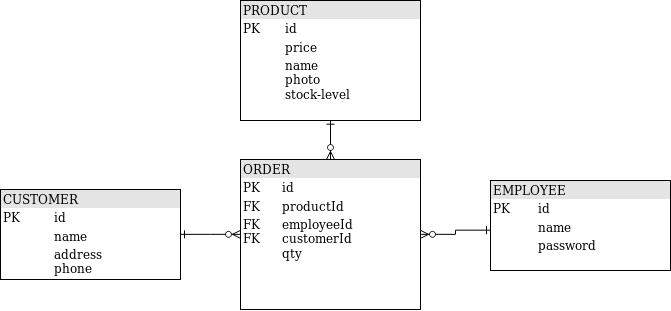

The diagram above was exported from draw.io. Its source (the exported page's mxGraphModel, read from the mxfile embedded in the PNG):
<mxGraphModel dx="1185" dy="647" grid="1" gridSize="10" guides="1" tooltips="1" connect="1" arrows="1" fold="1" page="1" pageScale="1" pageWidth="826" pageHeight="1169" background="#ffffff" math="0" shadow="0">
  <root>
    <mxCell id="0" />
    <mxCell id="1" parent="0" />
    <mxCell id="H1tNqpkzgpkem2y_J4mi-124" value="" style="edgeStyle=orthogonalEdgeStyle;rounded=0;orthogonalLoop=1;jettySize=auto;html=1;endArrow=ERzeroToMany;endFill=1;exitX=0.5;exitY=1;exitDx=0;exitDy=0;startArrow=ERone;startFill=0;" parent="1" source="H1tNqpkzgpkem2y_J4mi-130" target="H1tNqpkzgpkem2y_J4mi-133" edge="1">
      <mxGeometry relative="1" as="geometry">
        <mxPoint x="490.0344827586207" y="339.9999999999999" as="sourcePoint" />
        <mxPoint x="380.3793103448277" y="560" as="targetPoint" />
      </mxGeometry>
    </mxCell>
    <mxCell id="H1tNqpkzgpkem2y_J4mi-122" value="" style="edgeStyle=orthogonalEdgeStyle;rounded=0;orthogonalLoop=1;jettySize=auto;html=1;endArrow=ERzeroToMany;endFill=1;exitX=1;exitY=0.5;exitDx=0;exitDy=0;startArrow=ERone;startFill=0;" parent="1" source="H1tNqpkzgpkem2y_J4mi-131" target="H1tNqpkzgpkem2y_J4mi-133" edge="1">
      <mxGeometry relative="1" as="geometry">
        <mxPoint x="260" y="600" as="sourcePoint" />
        <mxPoint x="320" y="589.8965517241379" as="targetPoint" />
      </mxGeometry>
    </mxCell>
    <mxCell id="H1tNqpkzgpkem2y_J4mi-127" value="" style="edgeStyle=orthogonalEdgeStyle;rounded=0;orthogonalLoop=1;jettySize=auto;html=1;endArrow=ERone;endFill=0;entryX=0;entryY=0.556;entryDx=0;entryDy=0;entryPerimeter=0;exitX=1;exitY=0.5;exitDx=0;exitDy=0;startArrow=ERzeroToMany;startFill=1;" parent="1" source="H1tNqpkzgpkem2y_J4mi-133" target="H1tNqpkzgpkem2y_J4mi-132" edge="1">
      <mxGeometry relative="1" as="geometry">
        <mxPoint x="440" y="589.8965517241379" as="sourcePoint" />
        <mxPoint x="540" y="600" as="targetPoint" />
      </mxGeometry>
    </mxCell>
    <mxCell id="H1tNqpkzgpkem2y_J4mi-130" value="&lt;div style=&quot;box-sizing: border-box ; width: 100% ; background: #e4e4e4 ; padding: 2px&quot;&gt;PRODUCT&lt;/div&gt;&lt;table style=&quot;width: 100% ; font-size: 1em&quot; cellspacing=&quot;0&quot; cellpadding=&quot;2&quot;&gt;&lt;tbody&gt;&lt;tr&gt;&lt;td&gt;PK&lt;/td&gt;&lt;td&gt;id&lt;/td&gt;&lt;/tr&gt;&lt;tr&gt;&lt;td&gt;&lt;br&gt;&lt;/td&gt;&lt;td&gt;price&lt;/td&gt;&lt;/tr&gt;&lt;tr&gt;&lt;td&gt;&lt;br&gt;&lt;/td&gt;&lt;td&gt;name&lt;br&gt;photo&lt;br&gt;stock-level&lt;br&gt;&lt;/td&gt;&lt;/tr&gt;&lt;/tbody&gt;&lt;/table&gt;" style="verticalAlign=top;align=left;overflow=fill;html=1;" parent="1" vertex="1">
      <mxGeometry x="310" y="410" width="180" height="120" as="geometry" />
    </mxCell>
    <mxCell id="H1tNqpkzgpkem2y_J4mi-131" value="&lt;div style=&quot;box-sizing: border-box ; width: 100% ; background: #e4e4e4 ; padding: 2px&quot;&gt;CUSTOMER&lt;/div&gt;&lt;table style=&quot;width: 100% ; font-size: 1em&quot; cellspacing=&quot;0&quot; cellpadding=&quot;2&quot;&gt;&lt;tbody&gt;&lt;tr&gt;&lt;td&gt;PK&lt;/td&gt;&lt;td&gt;id&lt;/td&gt;&lt;/tr&gt;&lt;tr&gt;&lt;td&gt;&lt;br&gt;&lt;/td&gt;&lt;td&gt;name&lt;br&gt;&lt;/td&gt;&lt;/tr&gt;&lt;tr&gt;&lt;td&gt;&lt;br&gt;&lt;/td&gt;&lt;td&gt;address&lt;br&gt;phone&lt;br&gt;&lt;/td&gt;&lt;/tr&gt;&lt;/tbody&gt;&lt;/table&gt;" style="verticalAlign=top;align=left;overflow=fill;html=1;" parent="1" vertex="1">
      <mxGeometry x="70" y="599" width="180" height="90" as="geometry" />
    </mxCell>
    <mxCell id="H1tNqpkzgpkem2y_J4mi-132" value="&lt;div style=&quot;box-sizing: border-box ; width: 100% ; background: #e4e4e4 ; padding: 2px&quot;&gt;EMPLOYEE&lt;/div&gt;&lt;table style=&quot;width: 100% ; font-size: 1em&quot; cellspacing=&quot;0&quot; cellpadding=&quot;2&quot;&gt;&lt;tbody&gt;&lt;tr&gt;&lt;td&gt;PK&lt;/td&gt;&lt;td&gt;id&lt;/td&gt;&lt;/tr&gt;&lt;tr&gt;&lt;td&gt;&lt;br&gt;&lt;/td&gt;&lt;td&gt;name&lt;/td&gt;&lt;/tr&gt;&lt;tr&gt;&lt;td&gt;&lt;br&gt;&lt;/td&gt;&lt;td&gt;password&lt;br&gt;&lt;/td&gt;&lt;/tr&gt;&lt;/tbody&gt;&lt;/table&gt;" style="verticalAlign=top;align=left;overflow=fill;html=1;" parent="1" vertex="1">
      <mxGeometry x="560" y="590" width="180" height="90" as="geometry" />
    </mxCell>
    <mxCell id="H1tNqpkzgpkem2y_J4mi-133" value="&lt;div style=&quot;box-sizing: border-box ; width: 100% ; background: #e4e4e4 ; padding: 2px&quot;&gt;ORDER&lt;/div&gt;&lt;table style=&quot;width: 100% ; font-size: 1em&quot; cellspacing=&quot;0&quot; cellpadding=&quot;2&quot;&gt;&lt;tbody&gt;&lt;tr&gt;&lt;td&gt;PK&lt;/td&gt;&lt;td&gt;id&lt;/td&gt;&lt;/tr&gt;&lt;tr&gt;&lt;td&gt;FK&lt;/td&gt;&lt;td&gt;productId&lt;/td&gt;&lt;/tr&gt;&lt;tr&gt;&lt;td&gt;FK&lt;br&gt;FK&lt;br&gt;&lt;br&gt;&lt;/td&gt;&lt;td&gt;employeeId&lt;br&gt;customerId&lt;br&gt;qty&lt;br&gt;&lt;/td&gt;&lt;/tr&gt;&lt;/tbody&gt;&lt;/table&gt;" style="verticalAlign=top;align=left;overflow=fill;html=1;" parent="1" vertex="1">
      <mxGeometry x="310" y="569" width="180" height="150" as="geometry" />
    </mxCell>
  </root>
</mxGraphModel>